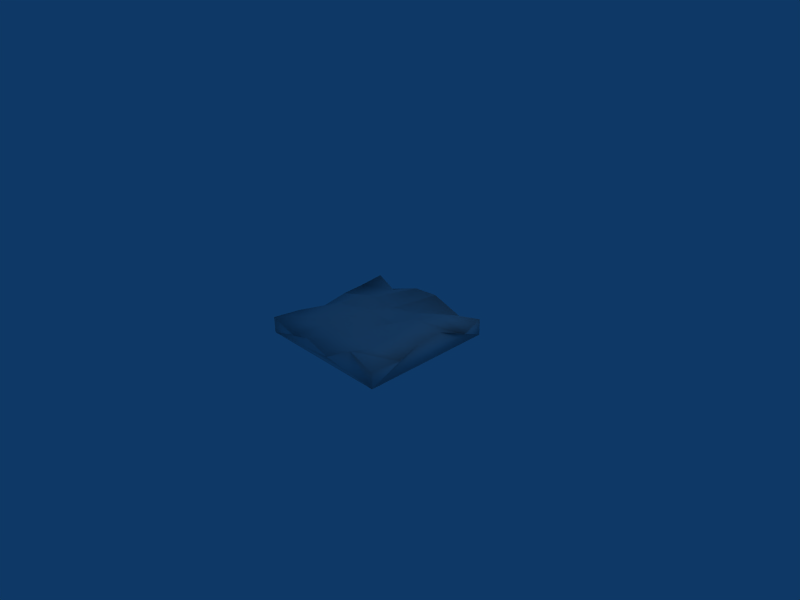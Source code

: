 # Source: wall_cave.blend  (saved by Blender 2.44.0; exported with 4.5.12 LTS)
import bpy
from mathutils import Matrix  # noqa: F401  (used for matrix-valued properties, if any)

bpy.ops.wm.read_factory_settings(use_empty=True)
scene = bpy.context.scene
scene.name = 'Scene'

# ---- collections
col_collection_1 = bpy.data.collections.new('Collection 1'); scene.collection.children.link(col_collection_1)

# ---- world
world_world = bpy.data.worlds.new('World'); scene.world = world_world
world_world.color = (0.05656, 0.2208, 0.4)
world_world.use_sun_shadow = False
world_world.sun_shadow_jitter_overblur = 0.0
world_world.cycles.sampling_method = 'MANUAL'
world_world.cycles.sample_map_resolution = 256

# ---- cameras
cam_camera = bpy.data.cameras.new('Camera')
cam_camera.passepartout_alpha = 0.2
cam_camera.clip_end = 100.0
cam_camera.lens = 35.0
cam_camera.ortho_scale = 7.314
cam_camera.show_passepartout = False
cam_camera.show_safe_areas = True
cam_camera.dof.focus_distance = 0.0
cam_camera.dof.aperture_fstop = 128.0

# ---- lights
light_spot = bpy.data.lights.new('Spot', 'POINT')
light_spot.transmission_factor = 0.0
light_spot.cutoff_distance = 30.0
light_spot.energy = 100.0
light_spot.shadow_buffer_clip_start = 1.001
light_spot.shadow_soft_size = 1.0
light_spot.shadow_maximum_resolution = 0.006
light_spot.use_absolute_resolution = True
light_spot.cycles.use_multiple_importance_sampling = False

# ---- meshes
me_cube = bpy.data.meshes.new('Cube')
me_cube.from_pydata([(1.123, 1.0, -0.125), (1.123, -1.0, -0.125), (-1.123, -1.0, -0.125), (-1.123, 1.0, -0.125), (1.123, 1.0, 0.125), (1.123, -1.0, 0.125), (-1.123, -1.0, 0.125), (-1.123, 1.0, 0.125), (1.168, 0.6547, 0.03909), (1.102, 0.231, 0.2117), (1.109, -0.1745, 0.2051), (1.179, -0.5696, 0.1275), (0.7739, 0.9217, 0.08884), (0.2152, 0.968, 0.221), (-0.3076, 1.048, 0.1377), (-0.7069, 0.9351, 0.01439), (0.6171, -0.9487, 0.2189), (0.2493, -1.07, 0.03755), (-0.2935, -1.008, 0.1002), (-0.6234, -1.028, 0.03494), (-1.088, -0.5999, 0.1006), (-1.034, -0.1689, 0.04177), (-1.099, 0.2549, 0.07439), (-1.159, 0.6319, 0.06001), (0.6052, 0.6571, 0.156), (0.1406, 0.6674, 0.01302), (-0.3111, 0.5717, -0.0294), (-0.7391, 0.6177, 0.0006901), (0.5678, 0.2382, 0.2113), (0.3013, 0.1346, 0.053), (-0.2719, 0.1472, 0.1094), (-0.6013, 0.2543, 0.2083), (0.6406, -0.2402, 0.1706), (0.1522, -0.2054, 0.1161), (-0.1026, -0.0702, 0.2006), (-0.6806, -0.128, 0.1814), (0.637, -0.6051, 0.1194), (0.1991, -0.6089, 0.1367), (-0.2141, -0.6642, 0.2212), (-0.6649, -0.6874, 0.1552)], [], [(0, 1, 2, 3), (15, 7, 23, 27), (14, 15, 27, 26), (13, 14, 26, 25), (12, 13, 25, 24), (4, 12, 24, 8), (27, 23, 22, 31), (26, 27, 31, 30), (25, 26, 30, 29), (24, 25, 29, 28), (8, 24, 28, 9), (31, 22, 21, 35), (30, 31, 35, 34), (29, 30, 34, 33), (28, 29, 33, 32), (9, 28, 32, 10), (35, 21, 20, 39), (34, 35, 39, 38), (33, 34, 38, 37), (32, 33, 37, 36), (10, 32, 36, 11), (39, 20, 6, 19), (38, 39, 19, 18), (37, 38, 18, 17), (36, 37, 17, 16), (11, 36, 16, 5), (1, 0, 9, 10), (8, 0, 4), (11, 5, 1), (9, 0, 8), (10, 11, 1), (17, 18, 2, 1), (5, 16, 1), (19, 6, 2), (16, 17, 1), (18, 19, 2), (21, 22, 3, 2), (6, 20, 2), (23, 7, 3), (20, 21, 2), (22, 23, 3), (0, 3, 14, 13), (7, 15, 3), (4, 0, 12), (15, 14, 3), (12, 0, 13)])
me_cube.polygons.foreach_set('use_smooth', [True] * 46)
_uv = me_cube.uv_layers.new(name='UVTex')
_uv.uv.foreach_set('vector', [0.0, 0.0, 0.0, -1.0, -1.0, -1.0, -1.0, 2.384e-07, -0.8147, 0.9675, -1.0, 1.0, -1.016, 0.8159, -0.829, 0.8089, -0.6369, 1.024, -0.8147, 0.9675, -0.829, 0.8089, -0.6385, 0.7859, -0.4042, 0.984, -0.6369, 1.024, -0.6385, 0.7859, -0.4374, 0.8337, -0.1555, 0.9609, -0.4042, 0.984, -0.4374, 0.8337, -0.2306, 0.8286, 2.384e-07, 1.0, -0.1555, 0.9609, -0.2306, 0.8286, 0.02011, 0.8273, -0.829, 0.8089, -1.016, 0.8159, -0.9891, 0.6274, -0.7677, 0.6272, -0.6385, 0.7859, -0.829, 0.8089, -0.7677, 0.6272, -0.621, 0.5736, -0.4374, 0.8337, -0.6385, 0.7859, -0.621, 0.5736, -0.3659, 0.5673, -0.2306, 0.8286, -0.4374, 0.8337, -0.3659, 0.5673, -0.2472, 0.6191, 0.02011, 0.8273, -0.2306, 0.8286, -0.2472, 0.6191, -0.009503, 0.6155, -0.7677, 0.6272, -0.9891, 0.6274, -0.9602, 0.4155, -0.803, 0.436, -0.621, 0.5736, -0.7677, 0.6272, -0.803, 0.436, -0.5457, 0.4649, -0.3659, 0.5673, -0.621, 0.5736, -0.5457, 0.4649, -0.4322, 0.3973, -0.2472, 0.6191, -0.3659, 0.5673, -0.4322, 0.3973, -0.2148, 0.3799, -0.009503, 0.6155, -0.2472, 0.6191, -0.2148, 0.3799, -0.006377, 0.4128, -0.803, 0.436, -0.9602, 0.4155, -0.9845, 0.2001, -0.796, 0.1563, -0.5457, 0.4649, -0.803, 0.436, -0.796, 0.1563, -0.5953, 0.1679, -0.4322, 0.3973, -0.5457, 0.4649, -0.5953, 0.1679, -0.4114, 0.1956, -0.2148, 0.3799, -0.4322, 0.3973, -0.4114, 0.1956, -0.2164, 0.1974, -0.006377, 0.4128, -0.2148, 0.3799, -0.2164, 0.1974, 0.02464, 0.2152, -0.796, 0.1563, -0.9845, 0.2001, -1.0, 1.788e-07, -0.7775, -0.0139, -0.5953, 0.1679, -0.796, 0.1563, -0.7775, -0.0139, -0.6307, -0.003808, -0.4114, 0.1956, -0.5953, 0.1679, -0.6307, -0.003808, -0.389, -0.03524, -0.2164, 0.1974, -0.4114, 0.1956, -0.389, -0.03524, -0.2253, 0.02566, 0.02464, 0.2152, -0.2164, 0.1974, -0.2253, 0.02566, -3.576e-07, -2.98e-07, -1.0, 0.4375, 0.0, 0.4375, -0.3845, 0.6059, -0.5872, 0.6026, -0.1727, 0.5195, 0.0, 0.4375, -2.384e-07, 0.5625, -0.7848, 0.5638, -1.0, 0.5625, -1.0, 0.4375, -0.3845, 0.6059, 0.0, 0.4375, -0.1727, 0.5195, -0.5872, 0.6026, -0.7848, 0.5638, -1.0, 0.4375, -0.389, 0.5188, -0.6307, 0.5501, -1.0, 0.4375, 0.0, 0.4375, -3.576e-07, 0.5625, -0.2253, 0.6095, 0.0, 0.4375, -0.7775, 0.5175, -1.0, 0.5625, -1.0, 0.4375, -0.2253, 0.6095, -0.389, 0.5188, 0.0, 0.4375, -0.6307, 0.5501, -0.7775, 0.5175, -1.0, 0.4375, 0.4155, 0.5209, 0.6274, 0.5372, 1.0, 0.4375, 1.192e-07, 0.4375, 1.788e-07, 0.5625, 0.2001, 0.5503, 1.192e-07, 0.4375, 0.8159, 0.53, 1.0, 0.5625, 1.0, 0.4375, 0.2001, 0.5503, 0.4155, 0.5209, 1.192e-07, 0.4375, 0.6274, 0.5372, 0.8159, 0.53, 1.0, 0.4375, 0.0, 0.4375, -1.0, 0.4375, -0.6369, 0.5689, -0.4042, 0.6105, -1.0, 0.5625, -0.8147, 0.5072, -1.0, 0.4375, 2.384e-07, 0.5625, 0.0, 0.4375, -0.1555, 0.5444, -0.8147, 0.5072, -0.6369, 0.5689, -1.0, 0.4375, -0.1555, 0.5444, 0.0, 0.4375, -0.4042, 0.6105])
me_cube.use_remesh_preserve_volume = False
me_cube.use_remesh_preserve_attributes = False
me_cube.use_mirror_vertex_groups = False
me_cube.update()

# ---- objects
ob_cube = bpy.data.objects.new('Cube', me_cube)
ob_lamp = bpy.data.objects.new('Lamp', light_spot)
ob_camera = bpy.data.objects.new('Camera', cam_camera)

# ---- transforms, parenting, visibility, modifiers, constraints
ob_cube.location = (0.0, 0.0, 0.0)
ob_cube.scale = (0.9479, 1.034, 1.0)
ob_cube.lock_rotations_4d = False
ob_cube.empty_display_type = 'ARROWS'
ob_cube.color = (0.0, 0.0, 0.0, 1.0)
ob_cube.lineart.crease_threshold = 0.0
ob_lamp.location = (4.076, 1.005, 5.904)
ob_lamp.rotation_euler = (0.6503, 0.05522, 1.866)
ob_lamp.lock_rotations_4d = False
ob_lamp.empty_display_type = 'ARROWS'
ob_lamp.color = (0.0, 0.0, 0.0, 0.0)
ob_lamp.lineart.crease_threshold = 0.0
ob_camera.location = (7.481, -6.508, 5.344)
ob_camera.rotation_euler = (1.109, 0.01082, 0.8149)
ob_camera.lock_rotations_4d = False
ob_camera.empty_display_type = 'ARROWS'
ob_camera.color = (0.0, 0.0, 0.0, 0.0)
ob_camera.display_type = 'WIRE'
ob_camera.lineart.crease_threshold = 0.0

# ---- collection membership
col_collection_1.objects.link(ob_cube)
col_collection_1.objects.link(ob_lamp)
col_collection_1.objects.link(ob_camera)

# ---- scene / render settings (as saved in the file)
scene.camera = ob_camera
scene.frame_start = 1; scene.frame_end = 250; scene.frame_set(1)
scene.render.engine = 'BLENDER_EEVEE_NEXT'
scene.render.image_settings.file_format = 'JPEG'
scene.render.image_settings.color_mode = 'RGB'
scene.render.image_settings.compression = 90
scene.render.resolution_x = 800
scene.render.resolution_y = 600
scene.render.pixel_aspect_x = 100.0
scene.render.pixel_aspect_y = 100.0
scene.render.fps = 25
scene.render.dither_intensity = 0.0
scene.render.use_compositing = False
scene.render.use_sequencer = False
scene.render.bake_margin = 2
scene.render.bake_bias = 0.0
scene.render.use_stamp_time = False
scene.render.use_stamp_date = False
scene.render.use_stamp_frame = False
scene.render.use_stamp_camera = False
scene.render.use_stamp_scene = False
scene.render.use_stamp_filename = False
scene.render.use_stamp_render_time = False
scene.render.stamp_font_size = 0
scene.cycles.use_denoising = False
scene.cycles.samples = 10
scene.cycles.sampling_pattern = 'TABULATED_SOBOL'
scene.cycles.light_sampling_threshold = 0.0
scene.cycles.use_adaptive_sampling = False
scene.cycles.use_light_tree = False
scene.cycles.blur_glossy = 0.0
scene.cycles.volume_bounces = 1
scene.cycles.pixel_filter_type = 'GAUSSIAN'
scene.cycles.sample_clamp_indirect = 0.0
scene.view_settings.view_transform = 'Raw'
bpy.context.view_layer.update()

